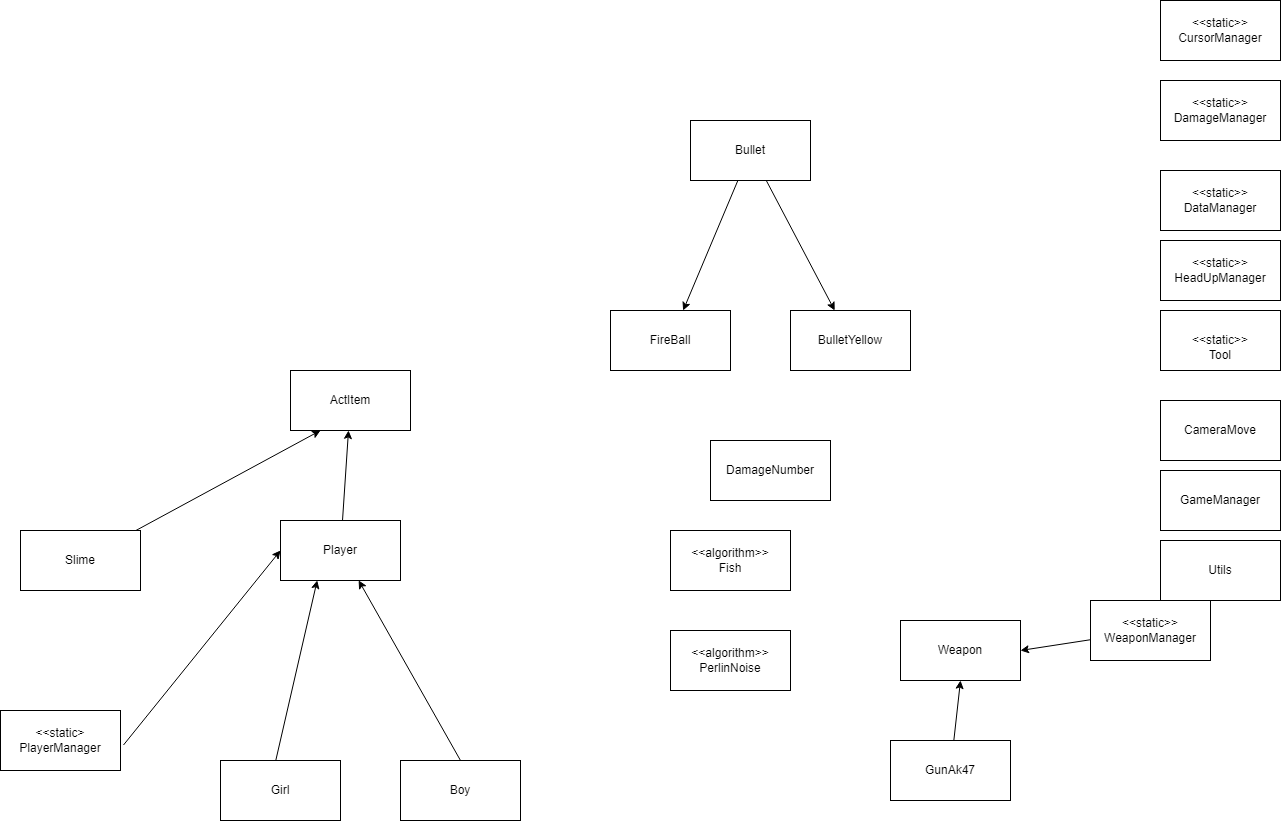

The diagram above was exported from draw.io. Its source (the exported page's mxGraphModel, read from the mxfile embedded in the PNG):
<mxGraphModel dx="2330" dy="1001" grid="1" gridSize="10" guides="1" tooltips="1" connect="1" arrows="1" fold="1" page="1" pageScale="1" pageWidth="850" pageHeight="1100" math="0" shadow="0">
  <root>
    <mxCell id="0" />
    <mxCell id="1" parent="0" />
    <mxCell id="20" value="" style="edgeStyle=none;html=1;" edge="1" parent="1" source="18" target="19">
      <mxGeometry relative="1" as="geometry" />
    </mxCell>
    <mxCell id="22" value="" style="edgeStyle=none;html=1;" edge="1" parent="1" source="18" target="21">
      <mxGeometry relative="1" as="geometry" />
    </mxCell>
    <mxCell id="18" value="Bullet&lt;br&gt;" style="rounded=0;whiteSpace=wrap;html=1;" vertex="1" parent="1">
      <mxGeometry x="160" y="170" width="120" height="60" as="geometry" />
    </mxCell>
    <mxCell id="19" value="BulletYellow" style="rounded=0;whiteSpace=wrap;html=1;" vertex="1" parent="1">
      <mxGeometry x="260" y="360" width="120" height="60" as="geometry" />
    </mxCell>
    <mxCell id="21" value="FireBall" style="rounded=0;whiteSpace=wrap;html=1;" vertex="1" parent="1">
      <mxGeometry x="80" y="360" width="120" height="60" as="geometry" />
    </mxCell>
    <mxCell id="23" value="CameraMove&lt;br&gt;" style="rounded=0;whiteSpace=wrap;html=1;" vertex="1" parent="1">
      <mxGeometry x="630" y="450" width="120" height="60" as="geometry" />
    </mxCell>
    <mxCell id="24" value="&amp;lt;&amp;lt;static&amp;gt;&amp;gt;&lt;br&gt;DamageManager" style="rounded=0;whiteSpace=wrap;html=1;" vertex="1" parent="1">
      <mxGeometry x="630" y="130" width="120" height="60" as="geometry" />
    </mxCell>
    <mxCell id="25" value="&amp;lt;&amp;lt;static&amp;gt;&amp;gt;&lt;br&gt;CursorManager" style="rounded=0;whiteSpace=wrap;html=1;" vertex="1" parent="1">
      <mxGeometry x="630" y="50" width="120" height="60" as="geometry" />
    </mxCell>
    <mxCell id="26" value="&amp;lt;&amp;lt;static&amp;gt;&amp;gt;&lt;br&gt;DataManager" style="rounded=0;whiteSpace=wrap;html=1;" vertex="1" parent="1">
      <mxGeometry x="630" y="220" width="120" height="60" as="geometry" />
    </mxCell>
    <mxCell id="27" value="&amp;lt;&amp;lt;static&amp;gt;&amp;gt;&lt;br&gt;HeadUpManager" style="rounded=0;whiteSpace=wrap;html=1;" vertex="1" parent="1">
      <mxGeometry x="630" y="290" width="120" height="60" as="geometry" />
    </mxCell>
    <mxCell id="28" value="&lt;br&gt;&amp;lt;&amp;lt;static&amp;gt;&amp;gt;&lt;br&gt;Tool" style="rounded=0;whiteSpace=wrap;html=1;" vertex="1" parent="1">
      <mxGeometry x="630" y="360" width="120" height="60" as="geometry" />
    </mxCell>
    <mxCell id="45" value="" style="edgeStyle=none;html=1;entryX=1;entryY=0.5;entryDx=0;entryDy=0;" edge="1" parent="1" source="29" target="40">
      <mxGeometry relative="1" as="geometry">
        <mxPoint x="590" y="655.7894736842104" as="targetPoint" />
      </mxGeometry>
    </mxCell>
    <mxCell id="29" value="&amp;lt;&amp;lt;static&amp;gt;&amp;gt;&lt;br&gt;WeaponManager" style="rounded=0;whiteSpace=wrap;html=1;" vertex="1" parent="1">
      <mxGeometry x="560" y="650" width="120" height="60" as="geometry" />
    </mxCell>
    <mxCell id="36" value="" style="edgeStyle=none;html=1;entryX=0.306;entryY=0.998;entryDx=0;entryDy=0;entryPerimeter=0;exitX=0.459;exitY=0.014;exitDx=0;exitDy=0;exitPerimeter=0;" edge="1" parent="1" source="31" target="30">
      <mxGeometry relative="1" as="geometry">
        <mxPoint x="50" y="700" as="sourcePoint" />
      </mxGeometry>
    </mxCell>
    <mxCell id="39" value="" style="edgeStyle=none;html=1;exitX=0.5;exitY=0;exitDx=0;exitDy=0;entryX=0.651;entryY=0.998;entryDx=0;entryDy=0;entryPerimeter=0;" edge="1" parent="1" source="38" target="30">
      <mxGeometry relative="1" as="geometry">
        <mxPoint x="210" y="690" as="targetPoint" />
      </mxGeometry>
    </mxCell>
    <mxCell id="47" value="" style="edgeStyle=none;html=1;" edge="1" parent="1" source="30" target="46">
      <mxGeometry relative="1" as="geometry" />
    </mxCell>
    <mxCell id="30" value="Player" style="rounded=0;whiteSpace=wrap;html=1;" vertex="1" parent="1">
      <mxGeometry x="-250" y="570" width="120" height="60" as="geometry" />
    </mxCell>
    <mxCell id="31" value="Girl" style="whiteSpace=wrap;html=1;rounded=0;" vertex="1" parent="1">
      <mxGeometry x="-310" y="810" width="120" height="60" as="geometry" />
    </mxCell>
    <mxCell id="33" value="&amp;lt;&amp;lt;static&amp;gt;&lt;br&gt;PlayerManager" style="whiteSpace=wrap;html=1;rounded=0;" vertex="1" parent="1">
      <mxGeometry x="-530" y="760" width="120" height="60" as="geometry" />
    </mxCell>
    <mxCell id="38" value="Boy" style="rounded=0;whiteSpace=wrap;html=1;" vertex="1" parent="1">
      <mxGeometry x="-130" y="810" width="120" height="60" as="geometry" />
    </mxCell>
    <mxCell id="42" value="" style="edgeStyle=none;html=1;entryX=0.5;entryY=1;entryDx=0;entryDy=0;" edge="1" parent="1" source="41" target="40">
      <mxGeometry relative="1" as="geometry">
        <mxPoint x="390" y="750" as="targetPoint" />
      </mxGeometry>
    </mxCell>
    <mxCell id="40" value="Weapon&lt;br&gt;" style="rounded=0;whiteSpace=wrap;html=1;" vertex="1" parent="1">
      <mxGeometry x="370" y="670" width="120" height="60" as="geometry" />
    </mxCell>
    <mxCell id="41" value="GunAk47" style="rounded=0;whiteSpace=wrap;html=1;" vertex="1" parent="1">
      <mxGeometry x="360" y="790" width="120" height="60" as="geometry" />
    </mxCell>
    <mxCell id="43" value="&amp;lt;&amp;lt;algorithm&amp;gt;&amp;gt;&lt;br&gt;PerlinNoise" style="whiteSpace=wrap;html=1;rounded=0;" vertex="1" parent="1">
      <mxGeometry x="140" y="680" width="120" height="60" as="geometry" />
    </mxCell>
    <mxCell id="46" value="ActItem" style="whiteSpace=wrap;html=1;rounded=0;" vertex="1" parent="1">
      <mxGeometry x="-240" y="420" width="120" height="60" as="geometry" />
    </mxCell>
    <mxCell id="48" value="DamageNumber&lt;br&gt;" style="rounded=0;whiteSpace=wrap;html=1;" vertex="1" parent="1">
      <mxGeometry x="180" y="490" width="120" height="60" as="geometry" />
    </mxCell>
    <mxCell id="49" value="&amp;lt;&amp;lt;algorithm&amp;gt;&amp;gt;&lt;br&gt;Fish" style="rounded=0;whiteSpace=wrap;html=1;" vertex="1" parent="1">
      <mxGeometry x="140" y="580" width="120" height="60" as="geometry" />
    </mxCell>
    <mxCell id="50" value="GameManager" style="rounded=0;whiteSpace=wrap;html=1;" vertex="1" parent="1">
      <mxGeometry x="630" y="520" width="120" height="60" as="geometry" />
    </mxCell>
    <mxCell id="51" value="Utils" style="rounded=0;whiteSpace=wrap;html=1;" vertex="1" parent="1">
      <mxGeometry x="630" y="590" width="120" height="60" as="geometry" />
    </mxCell>
    <mxCell id="52" value="" style="endArrow=classic;html=1;exitX=1.025;exitY=0.575;exitDx=0;exitDy=0;exitPerimeter=0;entryX=0;entryY=0.5;entryDx=0;entryDy=0;" edge="1" parent="1" source="33" target="30">
      <mxGeometry width="50" height="50" relative="1" as="geometry">
        <mxPoint x="-260" y="760" as="sourcePoint" />
        <mxPoint x="-210" y="710" as="targetPoint" />
      </mxGeometry>
    </mxCell>
    <mxCell id="55" value="" style="edgeStyle=none;html=1;entryX=0.25;entryY=1;entryDx=0;entryDy=0;" edge="1" parent="1" source="53" target="46">
      <mxGeometry relative="1" as="geometry">
        <mxPoint x="-450" y="500" as="targetPoint" />
      </mxGeometry>
    </mxCell>
    <mxCell id="53" value="Slime" style="rounded=0;whiteSpace=wrap;html=1;" vertex="1" parent="1">
      <mxGeometry x="-510" y="580" width="120" height="60" as="geometry" />
    </mxCell>
  </root>
</mxGraphModel>